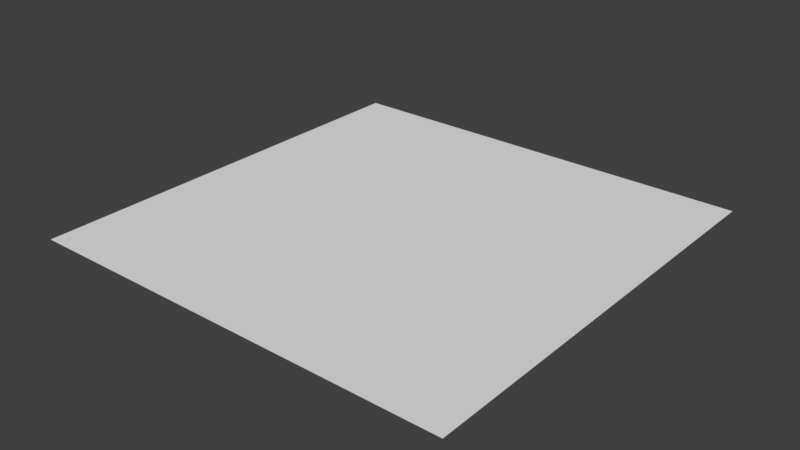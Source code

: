# Source: plane.blend  (saved by Blender 2.78.0; exported with 4.5.12 LTS)
import bpy
from mathutils import Matrix  # noqa: F401  (used for matrix-valued properties, if any)

bpy.ops.wm.read_factory_settings(use_empty=True)
scene = bpy.context.scene
scene.name = 'Scene'

# ---- collections
col_collection_1 = bpy.data.collections.new('Collection 1'); scene.collection.children.link(col_collection_1)

# ---- world
world_world = bpy.data.worlds.new('World'); scene.world = world_world
world_world.color = (0.05088, 0.05088, 0.05088)
world_world.use_sun_shadow = False
world_world.sun_shadow_jitter_overblur = 0.0
world_world.cycles.sampling_method = 'MANUAL'

# ---- meshes
me_plane = bpy.data.meshes.new('Plane')
me_plane.from_pydata([(-1.997, 0.003026, -0.0001705), (0.002834, 0.003026, -0.0001705), (-1.997, 2.003, -0.0001705), (0.002834, 2.003, -0.0001705)], [], [(0, 1, 3, 2)])
_uv = me_plane.uv_layers.new(name='UVMap')
_uv.uv.foreach_set('vector', [0.6653, 0.1013, 1.665, 0.1013, 1.665, 1.101, 0.6653, 1.101])
me_plane.use_remesh_preserve_volume = False
me_plane.use_remesh_preserve_attributes = False
me_plane.use_mirror_vertex_groups = False
me_plane.update()

# ---- objects
ob_plane = bpy.data.objects.new('Plane', me_plane)

# ---- transforms, parenting, visibility, modifiers, constraints
ob_plane.location = (42.33, -38.8, 0.03397)
ob_plane.scale = (40.0, 40.0, 8.428)
ob_plane.lineart.crease_threshold = 0.0

# ---- collection membership
col_collection_1.objects.link(ob_plane)

# ---- scene / render settings (as saved in the file)
scene.frame_start = 0; scene.frame_end = 250; scene.frame_set(156)
scene.render.engine = 'BLENDER_EEVEE_NEXT'
scene.render.resolution_percentage = 50
scene.render.dither_intensity = 0.0
scene.cycles.use_denoising = False
scene.cycles.samples = 128
scene.cycles.sampling_pattern = 'TABULATED_SOBOL'
scene.cycles.light_sampling_threshold = 0.0
scene.cycles.use_adaptive_sampling = False
scene.cycles.use_light_tree = False
scene.cycles.blur_glossy = 0.0
scene.cycles.sample_clamp_indirect = 0.0
scene.view_settings.view_transform = 'Standard'
bpy.context.view_layer.update()

# ---- added for rendering (the .blend has no active camera and no usable light): camera, sun
cam_auto = bpy.data.cameras.new('AutoCamera')
cam_auto.lens = 50.0
cam_auto.sensor_width = 36.0
cam_auto.clip_end = 1837.08
ob_auto_camera = bpy.data.objects.new('AutoCamera', cam_auto)
scene.collection.objects.link(ob_auto_camera)
ob_auto_camera.location = (107.118, -124.292, 83.7743)
ob_auto_camera.rotation_euler = (1.09748, -7.21219e-08, 0.694738)
scene.camera = ob_auto_camera
light_auto_sun = bpy.data.lights.new('AutoSun', 'SUN')
light_auto_sun.energy = 3.0
light_auto_sun.angle = 0.0523599
ob_auto_sun = bpy.data.objects.new('AutoSun', light_auto_sun)
scene.collection.objects.link(ob_auto_sun)
ob_auto_sun.rotation_euler = (0.872665, 0.174533, 0.523599)
bpy.context.view_layer.update()
